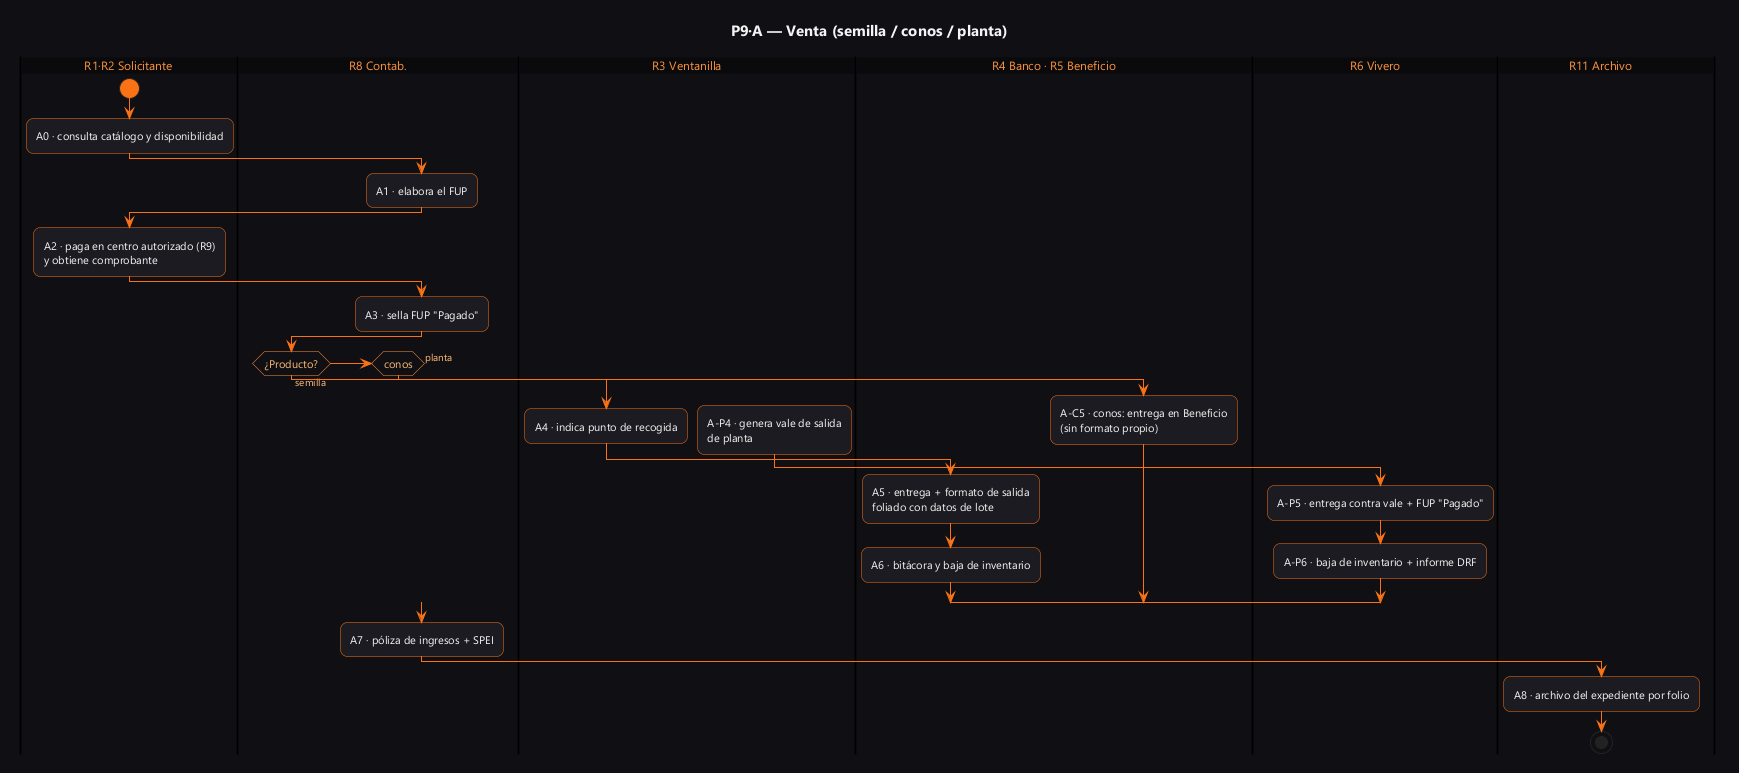

The diagram above was rendered by PlantUML. Its source (embedded in the PNG):
@startuml P9-A-venta
skinparam shadowing false
skinparam roundCorner 14
skinparam defaultFontName "Segoe UI"
skinparam defaultFontSize 11
skinparam backgroundColor #101014
skinparam TitleFontColor #F4F4F5
skinparam TitleFontSize 15
skinparam SwimlaneWidth 170
skinparam ActivityStartColor #F97316
skinparam ActivityEndColor #F97316
skinparam ActivityStartBorderColor #F97316
skinparam ActivityEndBorderColor #F97316
skinparam ActivityBorderColor #F97316
skinparam ActivityBackgroundColor #1B1B21
skinparam ActivityFontColor #F4F4F5
skinparam ActivityDiamondBorderColor #FB923C
skinparam ActivityDiamondBackgroundColor #101014
skinparam ActivityDiamondFontColor #FDBA74
skinparam ArrowColor #F97316
skinparam ArrowFontColor #FDBA74
skinparam ArrowFontSize 10
skinparam SwimlaneTitleFontColor #FB923C
skinparam SwimlaneTitleBackgroundColor #0A0A0D
skinparam SwimlaneTitleFontSize 12
title P9·A — Venta (semilla / conos / planta)
|R1·R2 Solicitante|
start
:A0 · consulta catálogo y disponibilidad;
|R8 Contab.|
:A1 · elabora el FUP;
|R1·R2 Solicitante|
:A2 · paga en centro autorizado (R9)\ny obtiene comprobante;
|R8 Contab.|
:A3 · sella FUP "Pagado";
if (¿Producto?) then (semilla)
  |R3 Ventanilla|
  :A4 · indica punto de recogida;
  |R4 Banco · R5 Beneficio|
  :A5 · entrega + formato de salida\nfoliado con datos de lote;
  :A6 · bitácora y baja de inventario;
elseif (conos) then
  |R4 Banco · R5 Beneficio|
  :A-C5 · conos: entrega en Beneficio\n(sin formato propio);
else (planta)
  |R3 Ventanilla|
  :A-P4 · genera vale de salida\nde planta;
  |R6 Vivero|
  :A-P5 · entrega contra vale + FUP "Pagado";
  :A-P6 · baja de inventario + informe DRF;
endif
|R8 Contab.|
:A7 · póliza de ingresos + SPEI;
|R11 Archivo|
:A8 · archivo del expediente por folio;
stop
@enduml